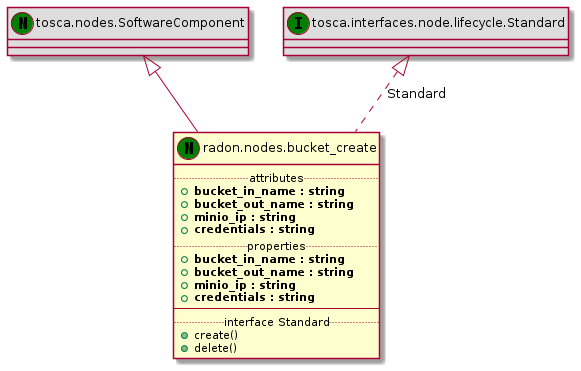

The diagram above was rendered by PlantUML. Its source (embedded in the PNG):
@startuml
set namespaceSeparator none
class "tosca.nodes.SoftwareComponent" << (N,green) >> #DDDDDD
"tosca.nodes.SoftwareComponent" <|-- "radon.nodes.bucket_create"
class "radon.nodes.bucket_create" << (N,green) >> {
.. attributes ..
+<b>bucket_in_name : string
+<b>bucket_out_name : string
+<b>minio_ip : string
+<b>credentials : string
.. properties ..
+<b>bucket_in_name : string
+<b>bucket_out_name : string
+<b>minio_ip : string
+<b>credentials : string
--
.. interface Standard ..
+create()
+delete()
}
class "tosca.interfaces.node.lifecycle.Standard" << (I,green) >> #DDDDDD
"tosca.interfaces.node.lifecycle.Standard" <|.. "radon.nodes.bucket_create" : Standard
@enduml